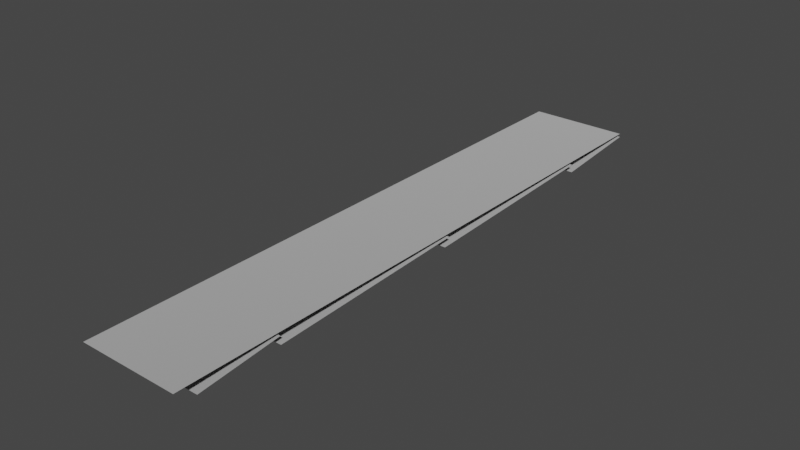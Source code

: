 # Source: spike_panel_1x6.blend  (saved by Blender 3.4.6; exported with 4.5.12 LTS)
import bpy
from mathutils import Matrix  # noqa: F401  (used for matrix-valued properties, if any)

bpy.ops.wm.read_factory_settings(use_empty=True)
scene = bpy.context.scene
scene.name = 'Scene'

# ---- collections
col_collection = bpy.data.collections.new('Collection'); scene.collection.children.link(col_collection)

# ---- materials (node trees are filled in below, after node groups)
mat_dummymtl_rsrc_world_dynamic_traps_n_hazards_tiles_spike_panel_1 = bpy.data.materials.new('dummymtl-rsrc.world.dynamic.traps_n_hazards.tiles.spike_panel_1')
mat_dummymtl_rsrc_world_dynamic_traps_n_hazards_tiles_spike_panel_1.use_backface_culling = True
mat_dummymtl_rsrc_world_dynamic_traps_n_hazards_tiles_spike_panel_1.use_transparent_shadow = False

# ---- material node trees
mat_dummymtl_rsrc_world_dynamic_traps_n_hazards_tiles_spike_panel_1.use_nodes = True; mat_dummymtl_rsrc_world_dynamic_traps_n_hazards_tiles_spike_panel_1.node_tree.nodes.clear()
_N = mat_dummymtl_rsrc_world_dynamic_traps_n_hazards_tiles_spike_panel_1.node_tree.nodes; _L = mat_dummymtl_rsrc_world_dynamic_traps_n_hazards_tiles_spike_panel_1.node_tree.links
n0 = _N.new('ShaderNodeBsdfPrincipled'); n0.name = 'Principled BSDF'; n0.location = (10, 300)
n0.distribution = 'GGX'
n0.subsurface_method = 'RANDOM_WALK_SKIN'
n0.inputs[0].default_value = (1.0, 1.0, 1.0, 1.0)
n0.inputs[1].default_value = 1.0
n0.inputs[2].default_value = 1.0
n0.inputs[27].default_value = (0.0, 0.0, 0.0, 1.0)
n0.inputs[28].default_value = 1.0
n1 = _N.new('ShaderNodeOutputMaterial'); n1.name = 'Material Output'; n1.location = (320, 270)
_L.new(n0.outputs[0], n1.inputs[0])
n1.is_active_output = True

# ---- world
world_world = bpy.data.worlds.new('World'); scene.world = world_world
world_world.use_nodes = True; world_world.node_tree.nodes.clear()
_N = world_world.node_tree.nodes; _L = world_world.node_tree.links
n0 = _N.new('ShaderNodeOutputWorld'); n0.name = 'World Output'; n0.location = (300, 300)
n1 = _N.new('ShaderNodeBackground'); n1.name = 'Background'; n1.location = (10, 300)
n1.inputs[0].default_value = (0.05088, 0.05088, 0.05088, 1.0)
_L.new(n1.outputs[0], n0.inputs[0])
n0.is_active_output = True
world_world.color = (0.05088, 0.05088, 0.05088)
world_world.use_sun_shadow = False
world_world.sun_shadow_jitter_overblur = 0.0

# ---- meshes
me_rsrc_world_dynamic_traps_n_hazards_tiles_spike_panel_1x6_mesh_0 = bpy.data.meshes.new('rsrc.world.dynamic.traps_n_hazards.tiles.spike_panel_1x6-Mesh[0')
me_rsrc_world_dynamic_traps_n_hazards_tiles_spike_panel_1x6_mesh_0.from_pydata([(-0.004, 0.0, 1.0), (-0.004, 0.0, -0.004), (1.004, 0.0, 1.0), (1.004, 0.0, -0.004), (-0.004, 0.0, 6.004), (-0.004, 0.0, 5.002), (1.004, 0.0, 6.004), (1.004, 0.0, 5.002), (-0.004, 0.0, 4.002), (-0.004, 0.0, 3.002), (1.004, 0.0, 4.002), (1.004, 0.0, 3.002), (-0.004, 0.0, 2.001), (1.004, 0.0, 2.001)], [], [(0, 1, 2), (3, 2, 1), (4, 5, 6), (7, 6, 5), (5, 8, 7), (10, 7, 8), (12, 0, 13), (2, 13, 0), (8, 9, 10), (11, 10, 9), (9, 12, 11), (13, 11, 12)])
_uv = me_rsrc_world_dynamic_traps_n_hazards_tiles_spike_panel_1x6_mesh_0.uv_layers.new(name='UVMap')
_uv.uv.foreach_set('vector', [0.0, 0.934, 0.0, 0.0003334, 1.0, 0.934, 1.0, 0.0003334, 1.0, 0.934, 0.0, 0.0003334, 0.0, 1.0, 0.0, 0.174, 1.0, 1.0, 1.0, 0.174, 1.0, 1.0, 0.0, 0.174, 0.0, 0.9337, 0.0, 0.1737, 1.0, 0.9337, 1.0, 0.1737, 1.0, 0.9337, 0.0, 0.1737, 0.0, 0.9337, 0.0, 0.1737, 1.0, 0.9337, 1.0, 0.1737, 1.0, 0.9337, 0.0, 0.1737, 0.0, 0.9337, 0.0, 0.1737, 1.0, 0.9337, 1.0, 0.1737, 1.0, 0.9337, 0.0, 0.1737, 0.0, 0.9337, 0.0, 0.1737, 1.0, 0.9337, 1.0, 0.1737, 1.0, 0.9337, 0.0, 0.1737])
me_rsrc_world_dynamic_traps_n_hazards_tiles_spike_panel_1x6_mesh_0.materials.append(mat_dummymtl_rsrc_world_dynamic_traps_n_hazards_tiles_spike_panel_1)
me_rsrc_world_dynamic_traps_n_hazards_tiles_spike_panel_1x6_mesh_0.update()
me_rsrc_world_dynamic_traps_n_hazards_tiles_spike_panel_1x6_mesh_0.normals_split_custom_set([tuple(v) for v in zip(*[iter([0.0, -1.0, 0.0, 0.0, -1.0, 0.0, 0.0, -1.0, 0.0, 0.0, -1.0, 0.0, 0.0, -1.0, 0.0, 0.0, -1.0, 0.0, 0.0, -1.0, 0.0, 0.0, -1.0, 0.0, 0.0, -1.0, 0.0, 0.0, -1.0, 0.0, 0.0, -1.0, 0.0, 0.0, -1.0, 0.0, 0.0, -1.0, 0.0, 0.0, -1.0, 0.0, 0.0, -1.0, 0.0, 0.0, -1.0, 0.0, 0.0, -1.0, 0.0, 0.0, -1.0, 0.0, 0.0, -1.0, 0.0, 0.0, -1.0, 0.0, 0.0, -1.0, 0.0, 0.0, -1.0, 0.0, 0.0, -1.0, 0.0, 0.0, -1.0, 0.0, 0.0, -1.0, 0.0, 0.0, -1.0, 0.0, 0.0, -1.0, 0.0, 0.0, -1.0, 0.0, 0.0, -1.0, 0.0, 0.0, -1.0, 0.0, 0.0, -1.0, 0.0, 0.0, -1.0, 0.0, 0.0, -1.0, 0.0, 0.0, -1.0, 0.0, 0.0, -1.0, 0.0, 0.0, -1.0, 0.0])] * 3)])
me_rsrc_world_dynamic_traps_n_hazards_tiles_spike_panel_1x6_mesh_1 = bpy.data.meshes.new('rsrc.world.dynamic.traps_n_hazards.tiles.spike_panel_1x6-Mesh[1')
me_rsrc_world_dynamic_traps_n_hazards_tiles_spike_panel_1x6_mesh_1.from_pydata([(1.0, 0.12, 0.2), (1.0, 0.04, 1.02), (-3.052e-07, 0.12, 0.2), (-3.052e-07, 0.04, 1.02), (1.0, 0.12, 3.02), (1.0, 0.04, 5.08), (-3.052e-07, 0.12, 3.02), (-3.052e-07, 0.04, 5.08), (1.0, 0.12, 5.08), (1.0, 0.04, 6.02), (-3.052e-07, 0.12, 5.08), (-3.052e-07, 0.04, 6.02), (1.0, 0.12, 1.02), (1.0, 0.04, 3.08), (-3.052e-07, 0.12, 1.02), (-3.052e-07, 0.04, 3.08)], [], [(0, 1, 2), (3, 2, 1), (4, 5, 6), (7, 6, 5), (8, 9, 10), (11, 10, 9), (12, 13, 14), (15, 14, 13)])
_uv = me_rsrc_world_dynamic_traps_n_hazards_tiles_spike_panel_1x6_mesh_1.uv_layers.new(name='UVMap')
_uv.uv.foreach_set('vector', [3.181, -0.07109, 3.181, 1.88, 0.808, -0.07109, 0.808, 1.88, 0.808, -0.07109, 3.181, 1.88, 3.149, 1.88, 3.149, 6.0, 0.84, 1.88, 0.84, 6.0, 0.84, 1.88, 3.149, 6.0, 3.149, 5.908, 3.149, 8.058, 0.84, 5.908, 0.84, 8.058, 0.84, 5.908, 3.149, 8.058, 3.149, 1.88, 3.149, 6.0, 0.84, 1.88, 0.84, 6.0, 0.84, 1.88, 3.149, 6.0])
me_rsrc_world_dynamic_traps_n_hazards_tiles_spike_panel_1x6_mesh_1.materials.append(mat_dummymtl_rsrc_world_dynamic_traps_n_hazards_tiles_spike_panel_1)
me_rsrc_world_dynamic_traps_n_hazards_tiles_spike_panel_1x6_mesh_1.update()
me_rsrc_world_dynamic_traps_n_hazards_tiles_spike_panel_1x6_mesh_1.normals_split_custom_set([tuple(v) for v in zip(*[iter([0.0, -0.9953, -0.0971, 0.0, -0.9953, -0.0971, 0.0, -0.9953, -0.0971, 0.0, -0.9953, -0.0971, 0.0, -0.9953, -0.0971, 0.0, -0.9953, -0.0971, 0.0, -0.9992, -0.03881, 0.0, -0.9992, -0.03881, 0.0, -0.9992, -0.03881, 0.0, -0.9992, -0.03881, 0.0, -0.9992, -0.03881, 0.0, -0.9992, -0.03881, 0.0, -0.9964, -0.0848, 0.0, -0.9964, -0.0848, 0.0, -0.9964, -0.0848, 0.0, -0.9964, -0.0848, 0.0, -0.9964, -0.0848, 0.0, -0.9964, -0.0848, 0.0, -0.9992, -0.03881, 0.0, -0.9992, -0.03881, 0.0, -0.9992, -0.03881, 0.0, -0.9992, -0.03881, 0.0, -0.9992, -0.03881, 0.0, -0.9992, -0.03881])] * 3)])

# ---- objects
ob_tiles_spike_panel_1x6_mesh_0 = bpy.data.objects.new('tiles.spike_panel_1x6-Mesh[0]', me_rsrc_world_dynamic_traps_n_hazards_tiles_spike_panel_1x6_mesh_0)
ob_tiles_spike_panel_1x6_mesh_1 = bpy.data.objects.new('tiles.spike_panel_1x6-Mesh[1]', me_rsrc_world_dynamic_traps_n_hazards_tiles_spike_panel_1x6_mesh_1)

# ---- transforms, parenting, visibility, modifiers, constraints
ob_tiles_spike_panel_1x6_mesh_0.location = (0.0, 0.0, 0.0)
ob_tiles_spike_panel_1x6_mesh_0.rotation_mode = 'QUATERNION'
ob_tiles_spike_panel_1x6_mesh_0.rotation_quaternion = (0.7071, -0.7071, -1.57e-16, -9.358e-24)
ob_tiles_spike_panel_1x6_mesh_1.location = (0.0, 0.0, 0.0)
ob_tiles_spike_panel_1x6_mesh_1.rotation_mode = 'QUATERNION'
ob_tiles_spike_panel_1x6_mesh_1.rotation_quaternion = (0.7071, -0.7071, -1.57e-16, -9.358e-24)

# ---- collection membership
scene.collection.objects.link(ob_tiles_spike_panel_1x6_mesh_0)
scene.collection.objects.link(ob_tiles_spike_panel_1x6_mesh_1)

# ---- scene / render settings (as saved in the file)
scene.frame_start = 1; scene.frame_end = 250; scene.frame_set(1)
scene.render.engine = 'BLENDER_EEVEE_NEXT'
scene.cycles.sampling_pattern = 'TABULATED_SOBOL'
scene.cycles.use_light_tree = False
scene.view_settings.view_transform = 'Filmic'
bpy.context.view_layer.update()

# ---- added for rendering (the .blend has no active camera and no usable light): camera, sun
cam_auto = bpy.data.cameras.new('AutoCamera')
cam_auto.lens = 50.0
cam_auto.sensor_width = 36.0
cam_auto.clip_end = 1000.0
ob_auto_camera = bpy.data.objects.new('AutoCamera', cam_auto)
scene.collection.objects.link(ob_auto_camera)
ob_auto_camera.location = (6.15213, -3.77456, 4.46171)
ob_auto_camera.rotation_euler = (1.09748, -7.21219e-08, 0.694738)
scene.camera = ob_auto_camera
light_auto_sun = bpy.data.lights.new('AutoSun', 'SUN')
light_auto_sun.energy = 3.0
light_auto_sun.angle = 0.0523599
ob_auto_sun = bpy.data.objects.new('AutoSun', light_auto_sun)
scene.collection.objects.link(ob_auto_sun)
ob_auto_sun.rotation_euler = (0.872665, 0.174533, 0.523599)
bpy.context.view_layer.update()
